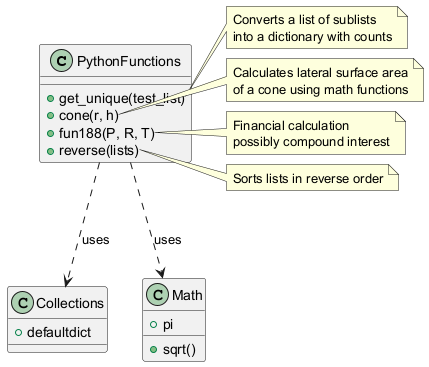

The diagram above was rendered by PlantUML. Its source (embedded in the PNG):
@startuml
class PythonFunctions {
  +get_unique(test_list)
  +cone(r, h)
  +fun188(P, R, T)
  +reverse(lists)
}

class Collections {
  +defaultdict
}

class Math {
  +sqrt()
  +pi
}

PythonFunctions ..> Collections: uses
PythonFunctions ..> Math: uses

note right of PythonFunctions::get_unique
  Converts a list of sublists
  into a dictionary with counts
end note

note right of PythonFunctions::cone
  Calculates lateral surface area
  of a cone using math functions
end note

note right of PythonFunctions::fun188
  Financial calculation
  possibly compound interest
end note

note right of PythonFunctions::reverse
  Sorts lists in reverse order
end note
@enduml